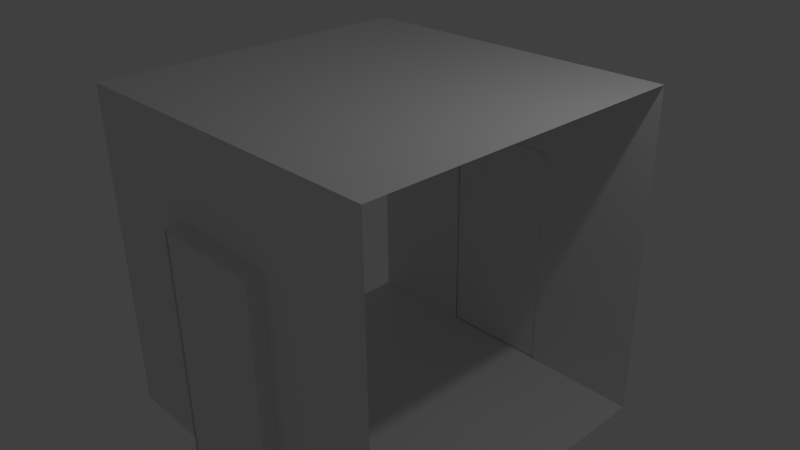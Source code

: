 # Source: corridor_2walls_straight.blend  (saved by Blender 2.76.0; exported with 4.5.12 LTS)
import bpy
from mathutils import Matrix  # noqa: F401  (used for matrix-valued properties, if any)

bpy.ops.wm.read_factory_settings(use_empty=True)
scene = bpy.context.scene
scene.name = 'Scene'

# ---- collections
col_collection_1 = bpy.data.collections.new('Collection 1'); scene.collection.children.link(col_collection_1)

# ---- materials (node trees are filled in below, after node groups)
mat_material = bpy.data.materials.new('Material')
mat_material.alpha_threshold = 0.0
mat_material.use_transparent_shadow = False
mat_material.roughness = 0.5
mat_material.line_color = (0.0, 0.0, 0.0, 1.0)

# ---- material node trees

# ---- world
world_world = bpy.data.worlds.new('World'); scene.world = world_world
world_world.color = (0.05088, 0.05088, 0.05088)
world_world.use_sun_shadow = False
world_world.sun_shadow_jitter_overblur = 0.0
world_world.cycles.sampling_method = 'MANUAL'
world_world.cycles.sample_map_resolution = 256

# ---- cameras
cam_camera = bpy.data.cameras.new('Camera')
cam_camera.clip_end = 100.0
cam_camera.lens = 35.0
cam_camera.sensor_width = 32.0
cam_camera.sensor_height = 18.0
cam_camera.ortho_scale = 7.314
cam_camera.dof.focus_distance = 0.0
cam_camera.dof.aperture_fstop = 128.0

# ---- lights
light_lamp = bpy.data.lights.new('Lamp', 'POINT')
light_lamp.transmission_factor = 0.0
light_lamp.cutoff_distance = 30.0
light_lamp.energy = 100.0
light_lamp.shadow_buffer_clip_start = 1.001
light_lamp.shadow_soft_size = 0.1
light_lamp.shadow_maximum_resolution = 0.006
light_lamp.use_absolute_resolution = True
light_lamp.cycles.use_multiple_importance_sampling = False

# ---- meshes
me_cube_003 = bpy.data.meshes.new('Cube.003')
me_cube_003.from_pydata([(-2.435, -0.7718, -2.277), (-2.435, -0.7718, 0.983), (-2.435, 0.7951, -2.277), (-2.435, 0.7951, 0.983), (-2.28, -0.7718, -2.277), (-2.28, -0.7718, 0.983), (-2.28, 0.7951, -2.277), (-2.28, 0.7951, 0.983)], [], [(1, 3, 2, 0), (3, 7, 6, 2), (7, 5, 4, 6), (5, 1, 0, 4), (0, 2, 6, 4), (5, 7, 3, 1)])
me_cube_003.use_remesh_preserve_volume = False
me_cube_003.use_remesh_preserve_attributes = False
me_cube_003.use_mirror_vertex_groups = False
me_cube_003.update()
me_cube_002 = bpy.data.meshes.new('Cube.002')
me_cube_002.from_pydata([(-2.435, -0.7718, -2.277), (-2.435, -0.7718, 0.983), (-2.435, 0.7951, -2.277), (-2.435, 0.7951, 0.983), (-2.28, -0.7718, -2.277), (-2.28, -0.7718, 0.983), (-2.28, 0.7951, -2.277), (-2.28, 0.7951, 0.983)], [], [(1, 3, 2, 0), (3, 7, 6, 2), (7, 5, 4, 6), (5, 1, 0, 4), (0, 2, 6, 4), (5, 7, 3, 1)])
me_cube_002.use_remesh_preserve_volume = False
me_cube_002.use_remesh_preserve_attributes = False
me_cube_002.use_mirror_vertex_groups = False
me_cube_002.update()
me_cube = bpy.data.meshes.new('Cube')
me_cube.from_pydata([(2.5, 2.293, -2.293), (2.5, -2.293, -2.293), (2.5, 2.293, 2.293), (2.5, -2.293, 2.293), (-2.261, 2.293, -2.293), (-2.261, -2.293, -2.293), (-2.261, 2.293, 2.293), (-2.261, -2.293, 2.293), (-2.261, 0.7644, -2.293), (-2.261, -0.7644, -2.293), (-2.261, 0.7644, 2.293), (-2.261, -0.7644, 2.293), (0.913, -2.293, 2.293), (-0.6739, -2.293, 2.293), (0.913, -2.293, -2.293), (-0.6739, -2.293, -2.293), (-0.6739, 2.293, 2.293), (0.913, 2.293, 2.293), (-0.6739, 2.293, -2.293), (0.913, 2.293, -2.293), (0.913, -2.293, 1.0), (-0.6739, -2.293, 1.0), (0.913, 2.293, 1.0), (-0.6739, 2.293, 1.0), (0.913, -2.493, -2.293), (-0.6739, -2.493, -2.293), (0.913, -2.493, 1.0), (-0.6739, -2.493, 1.0), (-0.6739, 2.493, -2.293), (0.913, 2.493, -2.293), (0.913, 2.493, 1.0), (-0.6739, 2.493, 1.0)], [], [(2, 3, 12, 13, 7, 11, 10, 6, 16, 17), (18, 23, 16, 6, 4), (13, 21, 15, 5, 7), (1, 0, 19, 18, 4, 8, 9, 5, 15, 14), (3, 1, 14, 20, 12), (15, 21, 27, 25), (0, 2, 17, 22, 19), (22, 17, 16, 23), (12, 20, 21, 13), (21, 20, 26, 27), (20, 14, 24, 26), (22, 23, 31, 30), (23, 18, 28, 31), (19, 22, 30, 29), (19, 29, 28, 18), (14, 15, 25, 24)])
me_cube.materials.append(mat_material)
me_cube.use_remesh_preserve_volume = False
me_cube.use_remesh_preserve_attributes = False
me_cube.use_mirror_vertex_groups = False
me_cube.update()

# ---- objects
ob_cube_003 = bpy.data.objects.new('Cube.003', me_cube_003)
ob_cube_002 = bpy.data.objects.new('Cube.002', me_cube_002)
ob_cube = bpy.data.objects.new('Cube', me_cube)
ob_lamp = bpy.data.objects.new('Lamp', light_lamp)
ob_camera = bpy.data.objects.new('Camera', cam_camera)

# ---- transforms, parenting, visibility, modifiers, constraints
ob_cube_003.location = (0.1088, -4.752, 0.0)
ob_cube_003.rotation_euler = (0.0, -0.0, -1.571)
ob_cube_003.lineart.crease_threshold = 0.0
ob_cube_002.location = (0.1088, 0.03498, 0.0)
ob_cube_002.rotation_euler = (0.0, -0.0, -1.571)
ob_cube_002.lineart.crease_threshold = 0.0
ob_cube.location = (0.0, 0.0, 0.0)
ob_cube.lock_rotations_4d = False
ob_cube.empty_display_type = 'ARROWS'
ob_cube.lineart.crease_threshold = 0.0
ob_lamp.location = (4.076, 1.005, 5.904)
ob_lamp.rotation_euler = (0.6503, 0.05522, 1.866)
ob_lamp.lock_rotations_4d = False
ob_lamp.empty_display_type = 'ARROWS'
ob_lamp.color = (0.0, 0.0, 0.0, 0.0)
ob_lamp.lineart.crease_threshold = 0.0
ob_camera.location = (7.481, -6.508, 5.344)
ob_camera.rotation_euler = (1.109, 0.01082, 0.8149)
ob_camera.lock_rotations_4d = False
ob_camera.empty_display_type = 'ARROWS'
ob_camera.color = (0.0, 0.0, 0.0, 0.0)
ob_camera.display_type = 'WIRE'
ob_camera.lineart.crease_threshold = 0.0

# ---- collection membership
col_collection_1.objects.link(ob_cube_003)
col_collection_1.objects.link(ob_cube_002)
col_collection_1.objects.link(ob_cube)
col_collection_1.objects.link(ob_lamp)
col_collection_1.objects.link(ob_camera)

# ---- scene / render settings (as saved in the file)
scene.camera = ob_camera
scene.frame_start = 1; scene.frame_end = 250; scene.frame_set(1)
scene.render.engine = 'BLENDER_EEVEE_NEXT'
scene.render.resolution_percentage = 50
scene.render.dither_intensity = 0.0
scene.cycles.use_denoising = False
scene.cycles.samples = 10
scene.cycles.sampling_pattern = 'TABULATED_SOBOL'
scene.cycles.light_sampling_threshold = 0.0
scene.cycles.use_adaptive_sampling = False
scene.cycles.use_light_tree = False
scene.cycles.blur_glossy = 0.0
scene.cycles.pixel_filter_type = 'GAUSSIAN'
scene.cycles.sample_clamp_indirect = 0.0
scene.view_settings.view_transform = 'Standard'
bpy.context.view_layer.update()
